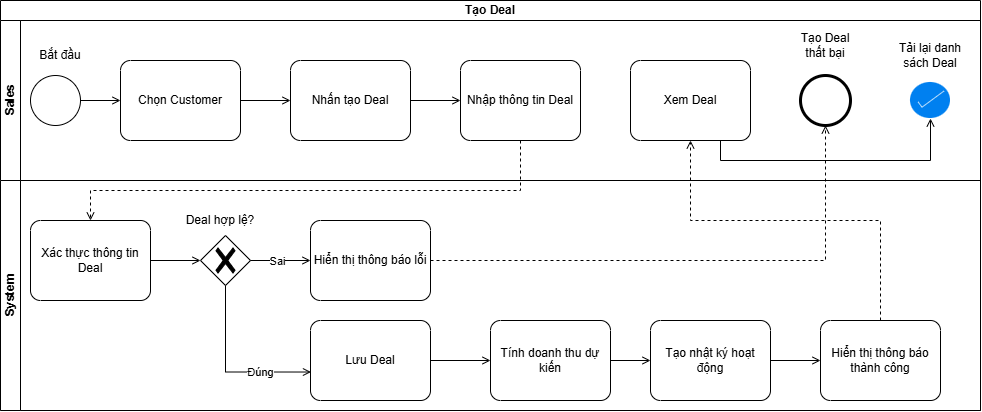

The diagram above was exported from draw.io. Its source (the exported page's mxGraphModel, read from the mxfile embedded in the PNG):
<mxGraphModel dx="1030" dy="756" grid="1" gridSize="10" guides="1" tooltips="1" connect="1" arrows="1" fold="1" page="1" pageScale="1" pageWidth="850" pageHeight="1100" math="0" shadow="0">
  <root>
    <mxCell id="0" />
    <mxCell id="1" parent="0" />
    <mxCell id="NJMrgRyvgTtdshFiJM-h-1" parent="1" style="swimlane;html=1;childLayout=stackLayout;resizeParent=1;resizeParentMax=0;horizontal=1;startSize=20;horizontalStack=0;whiteSpace=wrap;" value="Tạo Deal" vertex="1">
      <mxGeometry height="410" width="980" x="90" y="110" as="geometry" />
    </mxCell>
    <mxCell id="NJMrgRyvgTtdshFiJM-h-2" parent="NJMrgRyvgTtdshFiJM-h-1" style="swimlane;html=1;startSize=20;horizontal=0;strokeColor=light-dark(#000000,#0D10FF);" value="Sales" vertex="1">
      <mxGeometry height="160" width="980" y="20" as="geometry" />
    </mxCell>
    <mxCell id="NJMrgRyvgTtdshFiJM-h-5" parent="NJMrgRyvgTtdshFiJM-h-2" style="points=[[0.145,0.145,0],[0.5,0,0],[0.855,0.145,0],[1,0.5,0],[0.855,0.855,0],[0.5,1,0],[0.145,0.855,0],[0,0.5,0]];shape=mxgraph.bpmn.event;html=1;verticalLabelPosition=bottom;labelBackgroundColor=#ffffff;verticalAlign=top;align=center;perimeter=ellipsePerimeter;outlineConnect=0;aspect=fixed;outline=standard;symbol=general;" value="" vertex="1">
      <mxGeometry height="50" width="50" x="30" y="55" as="geometry" />
    </mxCell>
    <mxCell id="NJMrgRyvgTtdshFiJM-h-6" parent="NJMrgRyvgTtdshFiJM-h-2" style="points=[[0.25,0,0],[0.5,0,0],[0.75,0,0],[1,0.25,0],[1,0.5,0],[1,0.75,0],[0.75,1,0],[0.5,1,0],[0.25,1,0],[0,0.75,0],[0,0.5,0],[0,0.25,0]];shape=mxgraph.bpmn.task2;whiteSpace=wrap;rectStyle=rounded;size=10;html=1;container=1;expand=0;collapsible=0;taskMarker=abstract;" value="Chọn Customer" vertex="1">
      <mxGeometry height="80" width="120" x="120" y="40" as="geometry" />
    </mxCell>
    <mxCell id="NJMrgRyvgTtdshFiJM-h-7" parent="NJMrgRyvgTtdshFiJM-h-2" style="points=[[0.25,0,0],[0.5,0,0],[0.75,0,0],[1,0.25,0],[1,0.5,0],[1,0.75,0],[0.75,1,0],[0.5,1,0],[0.25,1,0],[0,0.75,0],[0,0.5,0],[0,0.25,0]];shape=mxgraph.bpmn.task2;whiteSpace=wrap;rectStyle=rounded;size=10;html=1;container=1;expand=0;collapsible=0;taskMarker=abstract;" value="Nhấn tạo Deal" vertex="1">
      <mxGeometry height="80" width="120" x="290" y="40" as="geometry" />
    </mxCell>
    <mxCell id="NJMrgRyvgTtdshFiJM-h-8" parent="NJMrgRyvgTtdshFiJM-h-2" style="points=[[0.25,0,0],[0.5,0,0],[0.75,0,0],[1,0.25,0],[1,0.5,0],[1,0.75,0],[0.75,1,0],[0.5,1,0],[0.25,1,0],[0,0.75,0],[0,0.5,0],[0,0.25,0]];shape=mxgraph.bpmn.task2;whiteSpace=wrap;rectStyle=rounded;size=10;html=1;container=1;expand=0;collapsible=0;taskMarker=abstract;" value="Nhập thông tin Deal" vertex="1">
      <mxGeometry height="80" width="120" x="460" y="40" as="geometry" />
    </mxCell>
    <mxCell id="NJMrgRyvgTtdshFiJM-h-9" parent="NJMrgRyvgTtdshFiJM-h-2" style="points=[[0.145,0.145,0],[0.5,0,0],[0.855,0.145,0],[1,0.5,0],[0.855,0.855,0],[0.5,1,0],[0.145,0.855,0],[0,0.5,0]];shape=mxgraph.bpmn.event;html=1;verticalLabelPosition=bottom;labelBackgroundColor=#ffffff;verticalAlign=top;align=center;perimeter=ellipsePerimeter;outlineConnect=0;aspect=fixed;outline=end;symbol=terminate2;" value="" vertex="1">
      <mxGeometry height="50" width="50" x="800" y="55" as="geometry" />
    </mxCell>
    <mxCell id="NJMrgRyvgTtdshFiJM-h-10" parent="NJMrgRyvgTtdshFiJM-h-2" style="points=[[0.25,0,0],[0.5,0,0],[0.75,0,0],[1,0.25,0],[1,0.5,0],[1,0.75,0],[0.75,1,0],[0.5,1,0],[0.25,1,0],[0,0.75,0],[0,0.5,0],[0,0.25,0]];shape=mxgraph.bpmn.task2;whiteSpace=wrap;rectStyle=rounded;size=10;html=1;container=1;expand=0;collapsible=0;taskMarker=abstract;" value="Xem Deal" vertex="1">
      <mxGeometry height="80" width="120" x="630" y="40" as="geometry" />
    </mxCell>
    <mxCell id="NJMrgRyvgTtdshFiJM-h-11" parent="NJMrgRyvgTtdshFiJM-h-2" style="html=1;verticalLabelPosition=bottom;labelBackgroundColor=#ffffff;verticalAlign=top;shadow=0;dashed=0;strokeWidth=2;shape=mxgraph.ios7.misc.select;fillColor=#0080f0;strokeColor=#ffffff;sketch=0;" value="" vertex="1">
      <mxGeometry height="36" width="40" x="910" y="62" as="geometry" />
    </mxCell>
    <mxCell id="NJMrgRyvgTtdshFiJM-h-19" parent="NJMrgRyvgTtdshFiJM-h-2" style="text;html=1;whiteSpace=wrap;strokeColor=none;fillColor=none;align=center;verticalAlign=middle;rounded=0;" value="Bắt đầu" vertex="1">
      <mxGeometry height="30" width="60" x="30" y="20" as="geometry" />
    </mxCell>
    <mxCell id="NJMrgRyvgTtdshFiJM-h-20" parent="NJMrgRyvgTtdshFiJM-h-2" style="text;html=1;whiteSpace=wrap;strokeColor=none;fillColor=none;align=center;verticalAlign=middle;rounded=0;" value="Tải lại danh sách Deal" vertex="1">
      <mxGeometry height="30" width="70" x="895" y="20" as="geometry" />
    </mxCell>
    <mxCell id="NJMrgRyvgTtdshFiJM-h-21" parent="NJMrgRyvgTtdshFiJM-h-2" style="text;html=1;whiteSpace=wrap;strokeColor=none;fillColor=none;align=center;verticalAlign=middle;rounded=0;" value="Tạo Deal thất bại" vertex="1">
      <mxGeometry height="30" width="60" x="795" y="10" as="geometry" />
    </mxCell>
    <mxCell id="NJMrgRyvgTtdshFiJM-h-22" edge="1" parent="NJMrgRyvgTtdshFiJM-h-2" source="NJMrgRyvgTtdshFiJM-h-5" style="edgeStyle=orthogonalEdgeStyle;rounded=0;orthogonalLoop=1;jettySize=auto;html=1;entryX=0;entryY=0.5;entryDx=0;entryDy=0;entryPerimeter=0;endArrow=open;endFill=0;" target="NJMrgRyvgTtdshFiJM-h-6">
      <mxGeometry relative="1" as="geometry" />
    </mxCell>
    <mxCell id="NJMrgRyvgTtdshFiJM-h-23" edge="1" parent="NJMrgRyvgTtdshFiJM-h-2" source="NJMrgRyvgTtdshFiJM-h-6" style="edgeStyle=orthogonalEdgeStyle;rounded=0;orthogonalLoop=1;jettySize=auto;html=1;entryX=0;entryY=0.5;entryDx=0;entryDy=0;entryPerimeter=0;endArrow=open;endFill=0;" target="NJMrgRyvgTtdshFiJM-h-7">
      <mxGeometry relative="1" as="geometry" />
    </mxCell>
    <mxCell id="NJMrgRyvgTtdshFiJM-h-24" edge="1" parent="NJMrgRyvgTtdshFiJM-h-2" source="NJMrgRyvgTtdshFiJM-h-7" style="edgeStyle=orthogonalEdgeStyle;rounded=0;orthogonalLoop=1;jettySize=auto;html=1;entryX=0;entryY=0.5;entryDx=0;entryDy=0;entryPerimeter=0;endArrow=open;endFill=0;" target="NJMrgRyvgTtdshFiJM-h-8">
      <mxGeometry relative="1" as="geometry" />
    </mxCell>
    <mxCell id="NJMrgRyvgTtdshFiJM-h-37" edge="1" parent="NJMrgRyvgTtdshFiJM-h-2" source="NJMrgRyvgTtdshFiJM-h-10" style="edgeStyle=orthogonalEdgeStyle;rounded=0;orthogonalLoop=1;jettySize=auto;html=1;entryX=0.5;entryY=1;entryDx=0;entryDy=0;entryPerimeter=0;exitX=0.75;exitY=1;exitDx=0;exitDy=0;exitPerimeter=0;endArrow=open;endFill=0;" target="NJMrgRyvgTtdshFiJM-h-11">
      <mxGeometry relative="1" as="geometry" />
    </mxCell>
    <mxCell id="NJMrgRyvgTtdshFiJM-h-3" parent="NJMrgRyvgTtdshFiJM-h-1" style="swimlane;html=1;startSize=20;horizontal=0;strokeColor=light-dark(#000000,#23FF13);" value="System" vertex="1">
      <mxGeometry height="230" width="980" y="180" as="geometry" />
    </mxCell>
    <mxCell id="NJMrgRyvgTtdshFiJM-h-25" edge="1" parent="NJMrgRyvgTtdshFiJM-h-3" source="NJMrgRyvgTtdshFiJM-h-12" style="edgeStyle=orthogonalEdgeStyle;rounded=0;orthogonalLoop=1;jettySize=auto;html=1;endArrow=open;endFill=0;" target="NJMrgRyvgTtdshFiJM-h-13">
      <mxGeometry relative="1" as="geometry" />
    </mxCell>
    <mxCell id="NJMrgRyvgTtdshFiJM-h-12" parent="NJMrgRyvgTtdshFiJM-h-3" style="points=[[0.25,0,0],[0.5,0,0],[0.75,0,0],[1,0.25,0],[1,0.5,0],[1,0.75,0],[0.75,1,0],[0.5,1,0],[0.25,1,0],[0,0.75,0],[0,0.5,0],[0,0.25,0]];shape=mxgraph.bpmn.task2;whiteSpace=wrap;rectStyle=rounded;size=10;html=1;container=1;expand=0;collapsible=0;taskMarker=abstract;" value="Xác thực thông tin Deal" vertex="1">
      <mxGeometry height="80" width="120" x="30" y="40" as="geometry" />
    </mxCell>
    <mxCell id="NJMrgRyvgTtdshFiJM-h-13" parent="NJMrgRyvgTtdshFiJM-h-3" style="points=[[0.25,0.25,0],[0.5,0,0],[0.75,0.25,0],[1,0.5,0],[0.75,0.75,0],[0.5,1,0],[0.25,0.75,0],[0,0.5,0]];shape=mxgraph.bpmn.gateway2;html=1;verticalLabelPosition=bottom;labelBackgroundColor=#ffffff;verticalAlign=top;align=center;perimeter=rhombusPerimeter;outlineConnect=0;outline=none;symbol=none;gwType=exclusive;" value="" vertex="1">
      <mxGeometry height="50" width="50" x="200" y="55" as="geometry" />
    </mxCell>
    <mxCell id="NJMrgRyvgTtdshFiJM-h-14" parent="NJMrgRyvgTtdshFiJM-h-3" style="points=[[0.25,0,0],[0.5,0,0],[0.75,0,0],[1,0.25,0],[1,0.5,0],[1,0.75,0],[0.75,1,0],[0.5,1,0],[0.25,1,0],[0,0.75,0],[0,0.5,0],[0,0.25,0]];shape=mxgraph.bpmn.task2;whiteSpace=wrap;rectStyle=rounded;size=10;html=1;container=1;expand=0;collapsible=0;taskMarker=abstract;" value="Hiển thị thông báo lỗi" vertex="1">
      <mxGeometry height="80" width="120" x="310" y="40" as="geometry" />
    </mxCell>
    <mxCell id="NJMrgRyvgTtdshFiJM-h-15" parent="NJMrgRyvgTtdshFiJM-h-3" style="points=[[0.25,0,0],[0.5,0,0],[0.75,0,0],[1,0.25,0],[1,0.5,0],[1,0.75,0],[0.75,1,0],[0.5,1,0],[0.25,1,0],[0,0.75,0],[0,0.5,0],[0,0.25,0]];shape=mxgraph.bpmn.task2;whiteSpace=wrap;rectStyle=rounded;size=10;html=1;container=1;expand=0;collapsible=0;taskMarker=abstract;" value="Lưu Deal" vertex="1">
      <mxGeometry height="80" width="120" x="310" y="140" as="geometry" />
    </mxCell>
    <mxCell id="NJMrgRyvgTtdshFiJM-h-16" parent="NJMrgRyvgTtdshFiJM-h-3" style="points=[[0.25,0,0],[0.5,0,0],[0.75,0,0],[1,0.25,0],[1,0.5,0],[1,0.75,0],[0.75,1,0],[0.5,1,0],[0.25,1,0],[0,0.75,0],[0,0.5,0],[0,0.25,0]];shape=mxgraph.bpmn.task2;whiteSpace=wrap;rectStyle=rounded;size=10;html=1;container=1;expand=0;collapsible=0;taskMarker=abstract;" value="Tính doanh thu dự kiến" vertex="1">
      <mxGeometry height="80" width="120" x="490" y="140" as="geometry" />
    </mxCell>
    <mxCell id="NJMrgRyvgTtdshFiJM-h-17" parent="NJMrgRyvgTtdshFiJM-h-3" style="points=[[0.25,0,0],[0.5,0,0],[0.75,0,0],[1,0.25,0],[1,0.5,0],[1,0.75,0],[0.75,1,0],[0.5,1,0],[0.25,1,0],[0,0.75,0],[0,0.5,0],[0,0.25,0]];shape=mxgraph.bpmn.task2;whiteSpace=wrap;rectStyle=rounded;size=10;html=1;container=1;expand=0;collapsible=0;taskMarker=abstract;" value="Tạo nhật ký hoạt động" vertex="1">
      <mxGeometry height="80" width="120" x="650" y="140" as="geometry" />
    </mxCell>
    <mxCell id="NJMrgRyvgTtdshFiJM-h-18" parent="NJMrgRyvgTtdshFiJM-h-3" style="points=[[0.25,0,0],[0.5,0,0],[0.75,0,0],[1,0.25,0],[1,0.5,0],[1,0.75,0],[0.75,1,0],[0.5,1,0],[0.25,1,0],[0,0.75,0],[0,0.5,0],[0,0.25,0]];shape=mxgraph.bpmn.task2;whiteSpace=wrap;rectStyle=rounded;size=10;html=1;container=1;expand=0;collapsible=0;taskMarker=abstract;" value="Hiển thị thông báo thành công" vertex="1">
      <mxGeometry height="80" width="120" x="820" y="140" as="geometry" />
    </mxCell>
    <mxCell id="NJMrgRyvgTtdshFiJM-h-26" edge="1" parent="NJMrgRyvgTtdshFiJM-h-3" source="NJMrgRyvgTtdshFiJM-h-13" style="edgeStyle=orthogonalEdgeStyle;rounded=0;orthogonalLoop=1;jettySize=auto;html=1;entryX=0;entryY=0.5;entryDx=0;entryDy=0;entryPerimeter=0;endArrow=open;endFill=0;" target="NJMrgRyvgTtdshFiJM-h-14">
      <mxGeometry relative="1" as="geometry" />
    </mxCell>
    <mxCell id="NJMrgRyvgTtdshFiJM-h-27" connectable="0" parent="NJMrgRyvgTtdshFiJM-h-26" style="edgeLabel;html=1;align=center;verticalAlign=middle;resizable=0;points=[];" value="Sai" vertex="1">
      <mxGeometry relative="1" x="-0.1222" as="geometry">
        <mxPoint as="offset" />
      </mxGeometry>
    </mxCell>
    <mxCell id="NJMrgRyvgTtdshFiJM-h-28" edge="1" parent="NJMrgRyvgTtdshFiJM-h-3" source="NJMrgRyvgTtdshFiJM-h-13" style="edgeStyle=orthogonalEdgeStyle;rounded=0;orthogonalLoop=1;jettySize=auto;html=1;entryX=0.004;entryY=0.644;entryDx=0;entryDy=0;entryPerimeter=0;exitX=0.5;exitY=1;exitDx=0;exitDy=0;exitPerimeter=0;endArrow=open;endFill=0;" target="NJMrgRyvgTtdshFiJM-h-15">
      <mxGeometry relative="1" as="geometry" />
    </mxCell>
    <mxCell id="NJMrgRyvgTtdshFiJM-h-29" connectable="0" parent="NJMrgRyvgTtdshFiJM-h-28" style="edgeLabel;html=1;align=center;verticalAlign=middle;resizable=0;points=[];" value="Đúng" vertex="1">
      <mxGeometry relative="1" x="0.4052" as="geometry">
        <mxPoint as="offset" />
      </mxGeometry>
    </mxCell>
    <mxCell id="NJMrgRyvgTtdshFiJM-h-30" edge="1" parent="NJMrgRyvgTtdshFiJM-h-3" source="NJMrgRyvgTtdshFiJM-h-15" style="edgeStyle=orthogonalEdgeStyle;rounded=0;orthogonalLoop=1;jettySize=auto;html=1;entryX=0;entryY=0.5;entryDx=0;entryDy=0;entryPerimeter=0;endArrow=open;endFill=0;" target="NJMrgRyvgTtdshFiJM-h-16">
      <mxGeometry relative="1" as="geometry" />
    </mxCell>
    <mxCell id="NJMrgRyvgTtdshFiJM-h-31" edge="1" parent="NJMrgRyvgTtdshFiJM-h-3" source="NJMrgRyvgTtdshFiJM-h-16" style="edgeStyle=orthogonalEdgeStyle;rounded=0;orthogonalLoop=1;jettySize=auto;html=1;entryX=0;entryY=0.5;entryDx=0;entryDy=0;entryPerimeter=0;endArrow=open;endFill=0;" target="NJMrgRyvgTtdshFiJM-h-17">
      <mxGeometry relative="1" as="geometry" />
    </mxCell>
    <mxCell id="NJMrgRyvgTtdshFiJM-h-32" edge="1" parent="NJMrgRyvgTtdshFiJM-h-3" source="NJMrgRyvgTtdshFiJM-h-17" style="edgeStyle=orthogonalEdgeStyle;rounded=0;orthogonalLoop=1;jettySize=auto;html=1;entryX=0;entryY=0.5;entryDx=0;entryDy=0;entryPerimeter=0;endArrow=open;endFill=0;" target="NJMrgRyvgTtdshFiJM-h-18">
      <mxGeometry relative="1" as="geometry" />
    </mxCell>
    <mxCell id="NJMrgRyvgTtdshFiJM-h-38" parent="NJMrgRyvgTtdshFiJM-h-3" style="text;html=1;whiteSpace=wrap;strokeColor=none;fillColor=none;align=center;verticalAlign=middle;rounded=0;" value="Deal hợp lệ?" vertex="1">
      <mxGeometry height="30" width="80" x="180" y="25" as="geometry" />
    </mxCell>
    <mxCell id="NJMrgRyvgTtdshFiJM-h-34" edge="1" parent="NJMrgRyvgTtdshFiJM-h-1" source="NJMrgRyvgTtdshFiJM-h-8" style="edgeStyle=orthogonalEdgeStyle;rounded=0;orthogonalLoop=1;jettySize=auto;html=1;entryX=0.5;entryY=0;entryDx=0;entryDy=0;entryPerimeter=0;exitX=0.5;exitY=1;exitDx=0;exitDy=0;exitPerimeter=0;endArrow=open;endFill=0;dashed=1;" target="NJMrgRyvgTtdshFiJM-h-12">
      <mxGeometry relative="1" as="geometry">
        <Array as="points">
          <mxPoint x="520" y="190" />
          <mxPoint x="90" y="190" />
        </Array>
      </mxGeometry>
    </mxCell>
    <mxCell id="NJMrgRyvgTtdshFiJM-h-35" edge="1" parent="NJMrgRyvgTtdshFiJM-h-1" source="NJMrgRyvgTtdshFiJM-h-14" style="edgeStyle=orthogonalEdgeStyle;rounded=0;orthogonalLoop=1;jettySize=auto;html=1;entryX=0.5;entryY=1;entryDx=0;entryDy=0;entryPerimeter=0;endArrow=open;endFill=0;dashed=1;" target="NJMrgRyvgTtdshFiJM-h-9">
      <mxGeometry relative="1" as="geometry" />
    </mxCell>
    <mxCell id="NJMrgRyvgTtdshFiJM-h-36" edge="1" parent="NJMrgRyvgTtdshFiJM-h-1" source="NJMrgRyvgTtdshFiJM-h-18" style="edgeStyle=orthogonalEdgeStyle;rounded=0;orthogonalLoop=1;jettySize=auto;html=1;entryX=0.5;entryY=1;entryDx=0;entryDy=0;entryPerimeter=0;endArrow=open;endFill=0;dashed=1;" target="NJMrgRyvgTtdshFiJM-h-10">
      <mxGeometry relative="1" as="geometry">
        <Array as="points">
          <mxPoint x="880" y="220" />
          <mxPoint x="690" y="220" />
        </Array>
      </mxGeometry>
    </mxCell>
  </root>
</mxGraphModel>